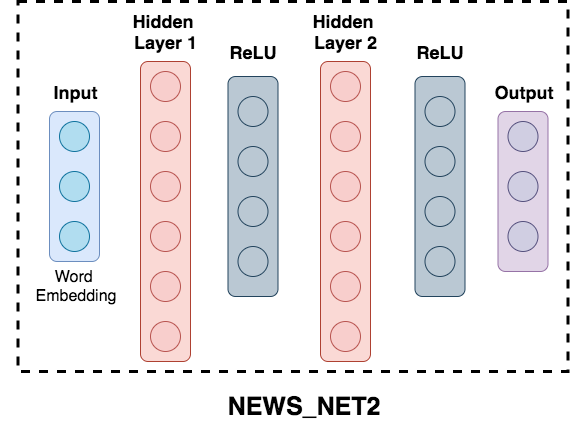

The diagram above was exported from draw.io. Its source (the exported page's mxGraphModel, read from the mxfile embedded in the PNG):
<mxGraphModel dx="3107" dy="1600" grid="1" gridSize="10" guides="1" tooltips="1" connect="1" arrows="1" fold="1" page="1" pageScale="1" pageWidth="827" pageHeight="1169" math="0" shadow="0">
  <root>
    <mxCell id="Dx6iCr2g1_Zg46BYBvgf-0" />
    <mxCell id="Dx6iCr2g1_Zg46BYBvgf-1" parent="Dx6iCr2g1_Zg46BYBvgf-0" />
    <mxCell id="S_-qFANEYqqeM-htl7KM-41" value="" style="rounded=1;whiteSpace=wrap;html=1;fillColor=#dae8fc;strokeColor=#6c8ebf;" vertex="1" parent="Dx6iCr2g1_Zg46BYBvgf-1">
      <mxGeometry x="279" y="150" width="50" height="150" as="geometry" />
    </mxCell>
    <mxCell id="S_-qFANEYqqeM-htl7KM-42" value="" style="ellipse;whiteSpace=wrap;html=1;aspect=fixed;fillColor=#b1ddf0;strokeColor=#10739e;" vertex="1" parent="Dx6iCr2g1_Zg46BYBvgf-1">
      <mxGeometry x="289" y="160" width="30" height="30" as="geometry" />
    </mxCell>
    <mxCell id="S_-qFANEYqqeM-htl7KM-43" value="" style="ellipse;whiteSpace=wrap;html=1;aspect=fixed;fillColor=#b1ddf0;strokeColor=#10739e;" vertex="1" parent="Dx6iCr2g1_Zg46BYBvgf-1">
      <mxGeometry x="289" y="210" width="30" height="30" as="geometry" />
    </mxCell>
    <mxCell id="S_-qFANEYqqeM-htl7KM-44" value="" style="ellipse;whiteSpace=wrap;html=1;aspect=fixed;fillColor=#b1ddf0;strokeColor=#10739e;" vertex="1" parent="Dx6iCr2g1_Zg46BYBvgf-1">
      <mxGeometry x="289" y="260" width="30" height="30" as="geometry" />
    </mxCell>
    <mxCell id="S_-qFANEYqqeM-htl7KM-45" value="&lt;b&gt;&lt;font style=&quot;font-size: 18px&quot;&gt;Input&lt;/font&gt;&lt;/b&gt;" style="text;html=1;strokeColor=none;fillColor=none;align=center;verticalAlign=middle;whiteSpace=wrap;rounded=0;" vertex="1" parent="Dx6iCr2g1_Zg46BYBvgf-1">
      <mxGeometry x="284" y="120" width="40" height="20" as="geometry" />
    </mxCell>
    <mxCell id="S_-qFANEYqqeM-htl7KM-46" value="" style="rounded=1;whiteSpace=wrap;html=1;fillColor=#fad9d5;strokeColor=#ae4132;" vertex="1" parent="Dx6iCr2g1_Zg46BYBvgf-1">
      <mxGeometry x="370" y="100" width="50" height="300" as="geometry" />
    </mxCell>
    <mxCell id="S_-qFANEYqqeM-htl7KM-47" value="" style="ellipse;whiteSpace=wrap;html=1;aspect=fixed;fillColor=#f8cecc;strokeColor=#b85450;" vertex="1" parent="Dx6iCr2g1_Zg46BYBvgf-1">
      <mxGeometry x="380" y="110" width="30" height="30" as="geometry" />
    </mxCell>
    <mxCell id="S_-qFANEYqqeM-htl7KM-48" value="" style="ellipse;whiteSpace=wrap;html=1;aspect=fixed;fillColor=#f8cecc;strokeColor=#b85450;" vertex="1" parent="Dx6iCr2g1_Zg46BYBvgf-1">
      <mxGeometry x="380" y="160" width="30" height="30" as="geometry" />
    </mxCell>
    <mxCell id="S_-qFANEYqqeM-htl7KM-49" value="" style="ellipse;whiteSpace=wrap;html=1;aspect=fixed;fillColor=#f8cecc;strokeColor=#b85450;" vertex="1" parent="Dx6iCr2g1_Zg46BYBvgf-1">
      <mxGeometry x="380" y="210" width="30" height="30" as="geometry" />
    </mxCell>
    <mxCell id="S_-qFANEYqqeM-htl7KM-50" value="&lt;b&gt;&lt;font style=&quot;font-size: 18px&quot;&gt;Hidden &lt;br&gt;Layer 1&lt;/font&gt;&lt;/b&gt;" style="text;html=1;strokeColor=none;fillColor=none;align=center;verticalAlign=middle;whiteSpace=wrap;rounded=0;" vertex="1" parent="Dx6iCr2g1_Zg46BYBvgf-1">
      <mxGeometry x="327.5" y="50" width="135" height="40" as="geometry" />
    </mxCell>
    <mxCell id="S_-qFANEYqqeM-htl7KM-51" value="" style="ellipse;whiteSpace=wrap;html=1;aspect=fixed;fillColor=#f8cecc;strokeColor=#b85450;" vertex="1" parent="Dx6iCr2g1_Zg46BYBvgf-1">
      <mxGeometry x="380" y="260" width="30" height="30" as="geometry" />
    </mxCell>
    <mxCell id="S_-qFANEYqqeM-htl7KM-52" value="" style="ellipse;whiteSpace=wrap;html=1;aspect=fixed;fillColor=#f8cecc;strokeColor=#b85450;" vertex="1" parent="Dx6iCr2g1_Zg46BYBvgf-1">
      <mxGeometry x="380" y="310" width="30" height="30" as="geometry" />
    </mxCell>
    <mxCell id="S_-qFANEYqqeM-htl7KM-53" value="" style="ellipse;whiteSpace=wrap;html=1;aspect=fixed;fillColor=#f8cecc;strokeColor=#b85450;" vertex="1" parent="Dx6iCr2g1_Zg46BYBvgf-1">
      <mxGeometry x="380" y="360" width="30" height="30" as="geometry" />
    </mxCell>
    <mxCell id="S_-qFANEYqqeM-htl7KM-54" value="" style="rounded=1;whiteSpace=wrap;html=1;fillColor=#fad9d5;strokeColor=#ae4132;" vertex="1" parent="Dx6iCr2g1_Zg46BYBvgf-1">
      <mxGeometry x="550" y="100" width="50" height="300" as="geometry" />
    </mxCell>
    <mxCell id="S_-qFANEYqqeM-htl7KM-55" value="" style="ellipse;whiteSpace=wrap;html=1;aspect=fixed;fillColor=#f8cecc;strokeColor=#b85450;" vertex="1" parent="Dx6iCr2g1_Zg46BYBvgf-1">
      <mxGeometry x="560" y="110" width="30" height="30" as="geometry" />
    </mxCell>
    <mxCell id="S_-qFANEYqqeM-htl7KM-56" value="" style="ellipse;whiteSpace=wrap;html=1;aspect=fixed;fillColor=#f8cecc;strokeColor=#b85450;" vertex="1" parent="Dx6iCr2g1_Zg46BYBvgf-1">
      <mxGeometry x="560" y="160" width="30" height="30" as="geometry" />
    </mxCell>
    <mxCell id="S_-qFANEYqqeM-htl7KM-57" value="" style="ellipse;whiteSpace=wrap;html=1;aspect=fixed;fillColor=#f8cecc;strokeColor=#b85450;" vertex="1" parent="Dx6iCr2g1_Zg46BYBvgf-1">
      <mxGeometry x="560" y="210" width="30" height="30" as="geometry" />
    </mxCell>
    <mxCell id="S_-qFANEYqqeM-htl7KM-58" value="&lt;b&gt;&lt;font style=&quot;font-size: 18px&quot;&gt;Hidden &lt;br&gt;Layer 2&lt;/font&gt;&lt;/b&gt;" style="text;html=1;strokeColor=none;fillColor=none;align=center;verticalAlign=middle;whiteSpace=wrap;rounded=0;" vertex="1" parent="Dx6iCr2g1_Zg46BYBvgf-1">
      <mxGeometry x="507.5" y="50" width="135" height="40" as="geometry" />
    </mxCell>
    <mxCell id="S_-qFANEYqqeM-htl7KM-59" value="" style="ellipse;whiteSpace=wrap;html=1;aspect=fixed;fillColor=#f8cecc;strokeColor=#b85450;" vertex="1" parent="Dx6iCr2g1_Zg46BYBvgf-1">
      <mxGeometry x="560" y="260" width="30" height="30" as="geometry" />
    </mxCell>
    <mxCell id="S_-qFANEYqqeM-htl7KM-60" value="" style="ellipse;whiteSpace=wrap;html=1;aspect=fixed;fillColor=#f8cecc;strokeColor=#b85450;" vertex="1" parent="Dx6iCr2g1_Zg46BYBvgf-1">
      <mxGeometry x="560" y="310" width="30" height="30" as="geometry" />
    </mxCell>
    <mxCell id="S_-qFANEYqqeM-htl7KM-61" value="" style="ellipse;whiteSpace=wrap;html=1;aspect=fixed;fillColor=#f8cecc;strokeColor=#b85450;" vertex="1" parent="Dx6iCr2g1_Zg46BYBvgf-1">
      <mxGeometry x="560" y="360" width="30" height="30" as="geometry" />
    </mxCell>
    <mxCell id="S_-qFANEYqqeM-htl7KM-62" value="" style="rounded=1;whiteSpace=wrap;html=1;fillColor=#e1d5e7;strokeColor=#9673a6;" vertex="1" parent="Dx6iCr2g1_Zg46BYBvgf-1">
      <mxGeometry x="727.5" y="150" width="50" height="160" as="geometry" />
    </mxCell>
    <mxCell id="S_-qFANEYqqeM-htl7KM-63" value="" style="ellipse;whiteSpace=wrap;html=1;aspect=fixed;fillColor=#d0cee2;strokeColor=#56517e;" vertex="1" parent="Dx6iCr2g1_Zg46BYBvgf-1">
      <mxGeometry x="737.5" y="160" width="30" height="30" as="geometry" />
    </mxCell>
    <mxCell id="S_-qFANEYqqeM-htl7KM-64" value="" style="ellipse;whiteSpace=wrap;html=1;aspect=fixed;fillColor=#d0cee2;strokeColor=#56517e;" vertex="1" parent="Dx6iCr2g1_Zg46BYBvgf-1">
      <mxGeometry x="737.5" y="210" width="30" height="30" as="geometry" />
    </mxCell>
    <mxCell id="S_-qFANEYqqeM-htl7KM-65" value="&lt;b&gt;&lt;font style=&quot;font-size: 18px&quot;&gt;Output&lt;/font&gt;&lt;/b&gt;" style="text;html=1;strokeColor=none;fillColor=none;align=center;verticalAlign=middle;whiteSpace=wrap;rounded=0;" vertex="1" parent="Dx6iCr2g1_Zg46BYBvgf-1">
      <mxGeometry x="732.5" y="120" width="40" height="20" as="geometry" />
    </mxCell>
    <mxCell id="S_-qFANEYqqeM-htl7KM-66" value="" style="rounded=0;whiteSpace=wrap;html=1;fillColor=none;dashed=1;strokeWidth=3;" vertex="1" parent="Dx6iCr2g1_Zg46BYBvgf-1">
      <mxGeometry x="247.5" y="40" width="550" height="370" as="geometry" />
    </mxCell>
    <mxCell id="S_-qFANEYqqeM-htl7KM-67" value="&lt;b&gt;&lt;font style=&quot;font-size: 25px&quot;&gt;NEWS_NET2&lt;/font&gt;&lt;/b&gt;" style="text;html=1;strokeColor=none;fillColor=none;align=center;verticalAlign=middle;whiteSpace=wrap;rounded=0;" vertex="1" parent="Dx6iCr2g1_Zg46BYBvgf-1">
      <mxGeometry x="432.5" y="420" width="200" height="50" as="geometry" />
    </mxCell>
    <mxCell id="S_-qFANEYqqeM-htl7KM-68" value="&lt;font style=&quot;font-size: 16px&quot;&gt;Word &lt;br&gt;Embedding&lt;/font&gt;" style="text;html=1;strokeColor=none;fillColor=none;align=center;verticalAlign=middle;whiteSpace=wrap;rounded=0;" vertex="1" parent="Dx6iCr2g1_Zg46BYBvgf-1">
      <mxGeometry x="230" y="300" width="150" height="50" as="geometry" />
    </mxCell>
    <mxCell id="S_-qFANEYqqeM-htl7KM-69" value="" style="rounded=1;whiteSpace=wrap;html=1;fillColor=#bac8d3;strokeColor=#23445d;" vertex="1" parent="Dx6iCr2g1_Zg46BYBvgf-1">
      <mxGeometry x="457.5" y="115" width="50" height="220" as="geometry" />
    </mxCell>
    <mxCell id="S_-qFANEYqqeM-htl7KM-70" value="&lt;span style=&quot;font-size: 18px&quot;&gt;&lt;b&gt;ReLU&lt;/b&gt;&lt;/span&gt;" style="text;html=1;strokeColor=none;fillColor=none;align=center;verticalAlign=middle;whiteSpace=wrap;rounded=0;" vertex="1" parent="Dx6iCr2g1_Zg46BYBvgf-1">
      <mxGeometry x="462.5" y="80" width="40" height="20" as="geometry" />
    </mxCell>
    <mxCell id="S_-qFANEYqqeM-htl7KM-71" value="" style="ellipse;whiteSpace=wrap;html=1;aspect=fixed;fillColor=#bac8d3;strokeColor=#23445d;" vertex="1" parent="Dx6iCr2g1_Zg46BYBvgf-1">
      <mxGeometry x="467.5" y="135" width="30" height="30" as="geometry" />
    </mxCell>
    <mxCell id="S_-qFANEYqqeM-htl7KM-72" value="" style="ellipse;whiteSpace=wrap;html=1;aspect=fixed;fillColor=#bac8d3;strokeColor=#23445d;" vertex="1" parent="Dx6iCr2g1_Zg46BYBvgf-1">
      <mxGeometry x="467.5" y="185" width="30" height="30" as="geometry" />
    </mxCell>
    <mxCell id="S_-qFANEYqqeM-htl7KM-73" value="" style="ellipse;whiteSpace=wrap;html=1;aspect=fixed;fillColor=#bac8d3;strokeColor=#23445d;" vertex="1" parent="Dx6iCr2g1_Zg46BYBvgf-1">
      <mxGeometry x="467.5" y="235" width="30" height="30" as="geometry" />
    </mxCell>
    <mxCell id="S_-qFANEYqqeM-htl7KM-74" value="" style="ellipse;whiteSpace=wrap;html=1;aspect=fixed;fillColor=#bac8d3;strokeColor=#23445d;" vertex="1" parent="Dx6iCr2g1_Zg46BYBvgf-1">
      <mxGeometry x="467.5" y="285" width="30" height="30" as="geometry" />
    </mxCell>
    <mxCell id="S_-qFANEYqqeM-htl7KM-75" value="" style="rounded=1;whiteSpace=wrap;html=1;fillColor=#bac8d3;strokeColor=#23445d;" vertex="1" parent="Dx6iCr2g1_Zg46BYBvgf-1">
      <mxGeometry x="644.5" y="115" width="50" height="220" as="geometry" />
    </mxCell>
    <mxCell id="S_-qFANEYqqeM-htl7KM-76" value="&lt;span style=&quot;font-size: 18px&quot;&gt;&lt;b&gt;ReLU&lt;/b&gt;&lt;/span&gt;" style="text;html=1;strokeColor=none;fillColor=none;align=center;verticalAlign=middle;whiteSpace=wrap;rounded=0;" vertex="1" parent="Dx6iCr2g1_Zg46BYBvgf-1">
      <mxGeometry x="649.5" y="80" width="40" height="20" as="geometry" />
    </mxCell>
    <mxCell id="S_-qFANEYqqeM-htl7KM-77" value="" style="ellipse;whiteSpace=wrap;html=1;aspect=fixed;fillColor=#bac8d3;strokeColor=#23445d;" vertex="1" parent="Dx6iCr2g1_Zg46BYBvgf-1">
      <mxGeometry x="654.5" y="135" width="30" height="30" as="geometry" />
    </mxCell>
    <mxCell id="S_-qFANEYqqeM-htl7KM-78" value="" style="ellipse;whiteSpace=wrap;html=1;aspect=fixed;fillColor=#bac8d3;strokeColor=#23445d;" vertex="1" parent="Dx6iCr2g1_Zg46BYBvgf-1">
      <mxGeometry x="654.5" y="185" width="30" height="30" as="geometry" />
    </mxCell>
    <mxCell id="S_-qFANEYqqeM-htl7KM-79" value="" style="ellipse;whiteSpace=wrap;html=1;aspect=fixed;fillColor=#bac8d3;strokeColor=#23445d;" vertex="1" parent="Dx6iCr2g1_Zg46BYBvgf-1">
      <mxGeometry x="654.5" y="235" width="30" height="30" as="geometry" />
    </mxCell>
    <mxCell id="S_-qFANEYqqeM-htl7KM-80" value="" style="ellipse;whiteSpace=wrap;html=1;aspect=fixed;fillColor=#bac8d3;strokeColor=#23445d;" vertex="1" parent="Dx6iCr2g1_Zg46BYBvgf-1">
      <mxGeometry x="654.5" y="285" width="30" height="30" as="geometry" />
    </mxCell>
    <mxCell id="S_-qFANEYqqeM-htl7KM-81" value="" style="ellipse;whiteSpace=wrap;html=1;aspect=fixed;fillColor=#d0cee2;strokeColor=#56517e;" vertex="1" parent="Dx6iCr2g1_Zg46BYBvgf-1">
      <mxGeometry x="737.5" y="260" width="30" height="30" as="geometry" />
    </mxCell>
  </root>
</mxGraphModel>